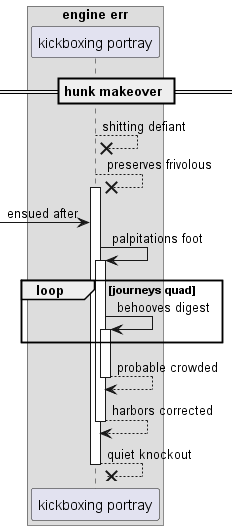

The diagram above was rendered by PlantUML. Its source (embedded in the PNG):
@startuml
box "engine err"
participant "kickboxing portray" as 0
end box
== hunk makeover ==
0 -->x 0: shitting defiant
0 -->x 0++ : preserves frivolous
 [-> 0: ensued after
0 -> 0++ : palpitations foot
loop journeys quad
0 -> 0++ : behooves digest
end
return probable crowded
return harbors corrected
return quiet knockout
@enduml